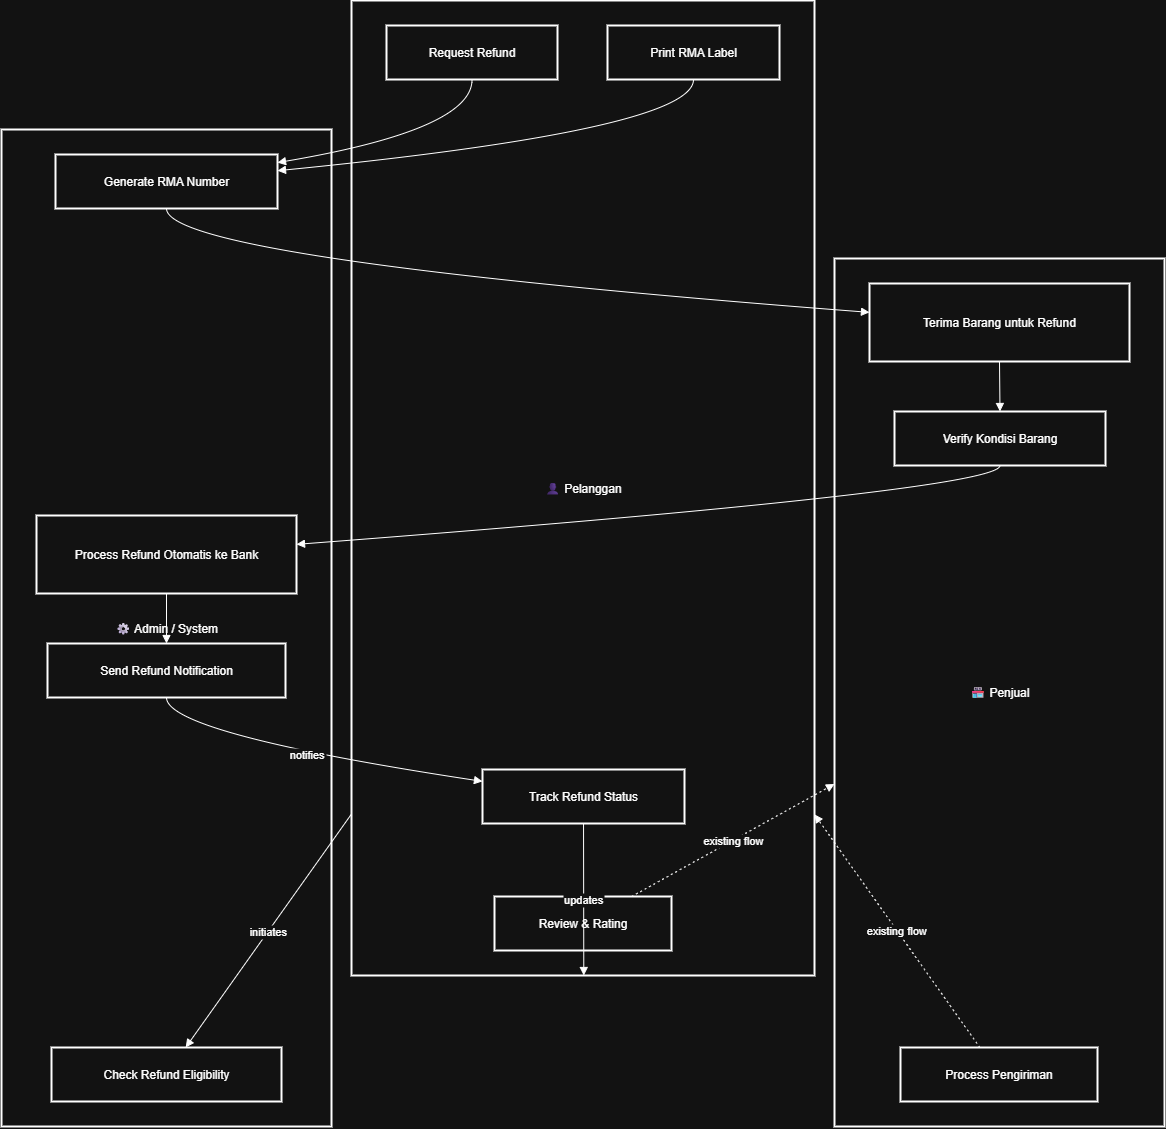

The diagram above was exported from draw.io. Its source (the exported page's mxGraphModel, read from the mxfile embedded in the PNG):
<mxGraphModel dx="1895" dy="1138" grid="1" gridSize="10" guides="1" tooltips="1" connect="1" arrows="1" fold="1" page="1" pageScale="1" pageWidth="1200" pageHeight="1920" math="0" shadow="0">
  <root>
    <mxCell id="0" />
    <mxCell id="1" parent="0" />
    <mxCell id="_MnIuorRrN4ImLQJRViB-97" value="⚙ Admin / System" style="whiteSpace=wrap;strokeWidth=2;" vertex="1" parent="1">
      <mxGeometry x="20" y="269" width="330" height="997" as="geometry" />
    </mxCell>
    <mxCell id="_MnIuorRrN4ImLQJRViB-98" value="🏪 Penjual" style="whiteSpace=wrap;strokeWidth=2;" vertex="1" parent="1">
      <mxGeometry x="853" y="398" width="330" height="868" as="geometry" />
    </mxCell>
    <mxCell id="_MnIuorRrN4ImLQJRViB-99" value="👤 Pelanggan" style="whiteSpace=wrap;strokeWidth=2;" vertex="1" parent="1">
      <mxGeometry x="370" y="140" width="463" height="975" as="geometry" />
    </mxCell>
    <mxCell id="_MnIuorRrN4ImLQJRViB-100" value="Review &amp; Rating" style="whiteSpace=wrap;strokeWidth=2;" vertex="1" parent="1">
      <mxGeometry x="513" y="1036" width="177" height="54" as="geometry" />
    </mxCell>
    <mxCell id="_MnIuorRrN4ImLQJRViB-101" value="Request Refund" style="whiteSpace=wrap;strokeWidth=2;" vertex="1" parent="1">
      <mxGeometry x="405" y="165" width="171" height="54" as="geometry" />
    </mxCell>
    <mxCell id="_MnIuorRrN4ImLQJRViB-102" value="Print RMA Label" style="whiteSpace=wrap;strokeWidth=2;" vertex="1" parent="1">
      <mxGeometry x="626" y="165" width="172" height="54" as="geometry" />
    </mxCell>
    <mxCell id="_MnIuorRrN4ImLQJRViB-103" value="Track Refund Status" style="whiteSpace=wrap;strokeWidth=2;" vertex="1" parent="1">
      <mxGeometry x="501" y="909" width="202" height="54" as="geometry" />
    </mxCell>
    <mxCell id="_MnIuorRrN4ImLQJRViB-104" value="Process Pengiriman" style="whiteSpace=wrap;strokeWidth=2;" vertex="1" parent="1">
      <mxGeometry x="919" y="1187" width="197" height="54" as="geometry" />
    </mxCell>
    <mxCell id="_MnIuorRrN4ImLQJRViB-105" value="Terima Barang untuk Refund" style="whiteSpace=wrap;strokeWidth=2;" vertex="1" parent="1">
      <mxGeometry x="888" y="423" width="260" height="78" as="geometry" />
    </mxCell>
    <mxCell id="_MnIuorRrN4ImLQJRViB-106" value="Verify Kondisi Barang" style="whiteSpace=wrap;strokeWidth=2;" vertex="1" parent="1">
      <mxGeometry x="913" y="551" width="211" height="54" as="geometry" />
    </mxCell>
    <mxCell id="_MnIuorRrN4ImLQJRViB-107" value="Check Refund Eligibility" style="whiteSpace=wrap;strokeWidth=2;" vertex="1" parent="1">
      <mxGeometry x="70" y="1187" width="230" height="54" as="geometry" />
    </mxCell>
    <mxCell id="_MnIuorRrN4ImLQJRViB-108" value="Generate RMA Number" style="whiteSpace=wrap;strokeWidth=2;" vertex="1" parent="1">
      <mxGeometry x="74" y="294" width="222" height="54" as="geometry" />
    </mxCell>
    <mxCell id="_MnIuorRrN4ImLQJRViB-109" value="Process Refund Otomatis ke Bank" style="whiteSpace=wrap;strokeWidth=2;" vertex="1" parent="1">
      <mxGeometry x="55" y="655" width="260" height="78" as="geometry" />
    </mxCell>
    <mxCell id="_MnIuorRrN4ImLQJRViB-110" value="Send Refund Notification" style="whiteSpace=wrap;strokeWidth=2;" vertex="1" parent="1">
      <mxGeometry x="66" y="783" width="238" height="54" as="geometry" />
    </mxCell>
    <mxCell id="_MnIuorRrN4ImLQJRViB-111" value="" style="curved=1;startArrow=none;endArrow=block;exitX=0.5;exitY=1;entryX=1;entryY=0.15;rounded=0;" edge="1" parent="1" source="_MnIuorRrN4ImLQJRViB-101" target="_MnIuorRrN4ImLQJRViB-108">
      <mxGeometry relative="1" as="geometry">
        <Array as="points">
          <mxPoint x="491" y="269" />
        </Array>
      </mxGeometry>
    </mxCell>
    <mxCell id="_MnIuorRrN4ImLQJRViB-112" value="" style="curved=1;startArrow=none;endArrow=block;exitX=0.5;exitY=1;entryX=1;entryY=0.3;rounded=0;" edge="1" parent="1" source="_MnIuorRrN4ImLQJRViB-102" target="_MnIuorRrN4ImLQJRViB-108">
      <mxGeometry relative="1" as="geometry">
        <Array as="points">
          <mxPoint x="712" y="269" />
        </Array>
      </mxGeometry>
    </mxCell>
    <mxCell id="_MnIuorRrN4ImLQJRViB-113" value="" style="curved=1;startArrow=none;endArrow=block;exitX=0.5;exitY=1;entryX=0;entryY=0.37;rounded=0;" edge="1" parent="1" source="_MnIuorRrN4ImLQJRViB-108" target="_MnIuorRrN4ImLQJRViB-105">
      <mxGeometry relative="1" as="geometry">
        <Array as="points">
          <mxPoint x="185" y="398" />
        </Array>
      </mxGeometry>
    </mxCell>
    <mxCell id="_MnIuorRrN4ImLQJRViB-114" value="" style="curved=1;startArrow=none;endArrow=block;exitX=0.5;exitY=1;entryX=0.5;entryY=0;rounded=0;" edge="1" parent="1" source="_MnIuorRrN4ImLQJRViB-105" target="_MnIuorRrN4ImLQJRViB-106">
      <mxGeometry relative="1" as="geometry">
        <Array as="points" />
      </mxGeometry>
    </mxCell>
    <mxCell id="_MnIuorRrN4ImLQJRViB-115" value="" style="curved=1;startArrow=none;endArrow=block;exitX=0.5;exitY=1;entryX=1;entryY=0.37;rounded=0;" edge="1" parent="1" source="_MnIuorRrN4ImLQJRViB-106" target="_MnIuorRrN4ImLQJRViB-109">
      <mxGeometry relative="1" as="geometry">
        <Array as="points">
          <mxPoint x="1018" y="630" />
        </Array>
      </mxGeometry>
    </mxCell>
    <mxCell id="_MnIuorRrN4ImLQJRViB-116" value="" style="curved=1;startArrow=none;endArrow=block;exitX=0.5;exitY=1;entryX=0.5;entryY=0;rounded=0;" edge="1" parent="1" source="_MnIuorRrN4ImLQJRViB-109" target="_MnIuorRrN4ImLQJRViB-110">
      <mxGeometry relative="1" as="geometry">
        <Array as="points" />
      </mxGeometry>
    </mxCell>
    <mxCell id="_MnIuorRrN4ImLQJRViB-117" value="notifies" style="curved=1;startArrow=none;endArrow=block;exitX=0.5;exitY=1;entryX=0;entryY=0.22;rounded=0;" edge="1" parent="1" source="_MnIuorRrN4ImLQJRViB-110" target="_MnIuorRrN4ImLQJRViB-103">
      <mxGeometry relative="1" as="geometry">
        <Array as="points">
          <mxPoint x="185" y="873" />
        </Array>
      </mxGeometry>
    </mxCell>
    <mxCell id="_MnIuorRrN4ImLQJRViB-118" value="initiates" style="curved=1;startArrow=none;endArrow=block;rounded=0;" edge="1" parent="1" source="_MnIuorRrN4ImLQJRViB-99" target="_MnIuorRrN4ImLQJRViB-107">
      <mxGeometry relative="1" as="geometry">
        <Array as="points" />
      </mxGeometry>
    </mxCell>
    <mxCell id="_MnIuorRrN4ImLQJRViB-119" value="updates" style="curved=1;startArrow=none;endArrow=block;rounded=0;" edge="1" parent="1" source="_MnIuorRrN4ImLQJRViB-103" target="_MnIuorRrN4ImLQJRViB-99">
      <mxGeometry relative="1" as="geometry">
        <Array as="points" />
      </mxGeometry>
    </mxCell>
    <mxCell id="_MnIuorRrN4ImLQJRViB-120" value="existing flow" style="curved=1;dashed=1;dashPattern=2 3;startArrow=none;endArrow=block;rounded=0;" edge="1" parent="1" source="_MnIuorRrN4ImLQJRViB-104" target="_MnIuorRrN4ImLQJRViB-99">
      <mxGeometry relative="1" as="geometry">
        <Array as="points" />
      </mxGeometry>
    </mxCell>
    <mxCell id="_MnIuorRrN4ImLQJRViB-121" value="existing flow" style="curved=1;dashed=1;dashPattern=2 3;startArrow=none;endArrow=block;rounded=0;" edge="1" parent="1" source="_MnIuorRrN4ImLQJRViB-100" target="_MnIuorRrN4ImLQJRViB-98">
      <mxGeometry relative="1" as="geometry">
        <Array as="points" />
      </mxGeometry>
    </mxCell>
  </root>
</mxGraphModel>